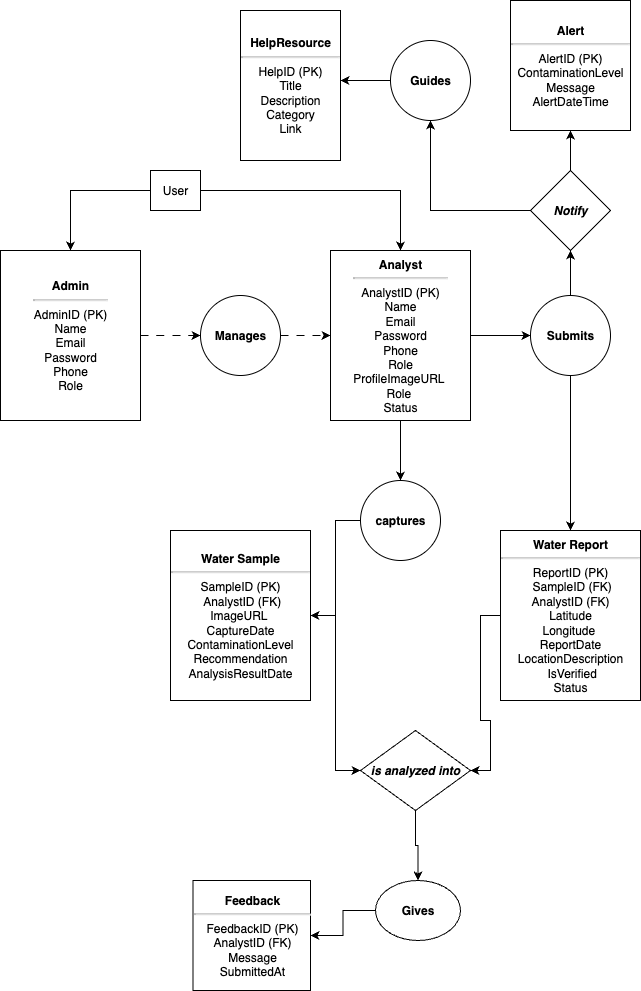

The diagram above was exported from draw.io. Its source (the exported page's mxGraphModel, read from the mxfile embedded in the PNG):
<mxGraphModel dx="1952" dy="1260" grid="1" gridSize="10" guides="1" tooltips="1" connect="1" arrows="1" fold="1" page="1" pageScale="1" pageWidth="827" pageHeight="1169" math="0" shadow="0">
  <root>
    <mxCell id="0" />
    <mxCell id="1" parent="0" />
    <mxCell id="xXluw3yePnhuWZpifH2S-10" value="" style="edgeStyle=orthogonalEdgeStyle;rounded=0;orthogonalLoop=1;jettySize=auto;html=1;" edge="1" parent="1" source="xXluw3yePnhuWZpifH2S-2" target="xXluw3yePnhuWZpifH2S-9">
      <mxGeometry relative="1" as="geometry" />
    </mxCell>
    <mxCell id="xXluw3yePnhuWZpifH2S-12" value="" style="edgeStyle=orthogonalEdgeStyle;rounded=0;orthogonalLoop=1;jettySize=auto;html=1;" edge="1" parent="1" source="xXluw3yePnhuWZpifH2S-2" target="xXluw3yePnhuWZpifH2S-11">
      <mxGeometry relative="1" as="geometry" />
    </mxCell>
    <mxCell id="xXluw3yePnhuWZpifH2S-2" value="User" style="rounded=0;whiteSpace=wrap;html=1;" vertex="1" parent="1">
      <mxGeometry x="330" y="260" width="50" height="40" as="geometry" />
    </mxCell>
    <mxCell id="xXluw3yePnhuWZpifH2S-17" value="" style="edgeStyle=orthogonalEdgeStyle;rounded=0;orthogonalLoop=1;jettySize=auto;html=1;curved=1;startSize=11;flowAnimation=1;" edge="1" parent="1" source="xXluw3yePnhuWZpifH2S-9" target="xXluw3yePnhuWZpifH2S-16">
      <mxGeometry relative="1" as="geometry" />
    </mxCell>
    <mxCell id="xXluw3yePnhuWZpifH2S-9" value="&lt;b&gt;Admin&lt;/b&gt;&lt;div&gt;&lt;hr&gt;&lt;img style=&quot;width: 18px; height: 28px; padding: 0px; position: absolute; cursor: copy; left: 1207px; top: 927px; opacity: 0.15; visibility: visible;&quot; title=&quot;Click to connect and clone (ctrl+click to clone, shift+click to connect). Drag to connect (ctrl+drag to clone).&quot; border=&quot;0&quot; src=&quot;data:image/svg+xml,(base64 omitted: 476 chars)&quot;&gt;&lt;img style=&quot;width: 18px; height: 28px; padding: 0px; position: absolute; cursor: copy; left: 1207px; top: 927px; opacity: 0.15; visibility: visible;&quot; title=&quot;Click to connect and clone (ctrl+click to clone, shift+click to connect). Drag to connect (ctrl+drag to clone).&quot; border=&quot;0&quot; src=&quot;data:image/svg+xml,(base64 omitted: 476 chars)&quot;&gt;&lt;img style=&quot;width: 18px; height: 28px; padding: 0px; position: absolute; cursor: copy; left: 1207px; top: 927px; opacity: 0.15; visibility: visible;&quot; title=&quot;Click to connect and clone (ctrl+click to clone, shift+click to connect). Drag to connect (ctrl+drag to clone).&quot; border=&quot;0&quot; src=&quot;data:image/svg+xml,(base64 omitted: 476 chars)&quot;&gt;&lt;img style=&quot;width: 18px; height: 28px; padding: 0px; position: absolute; cursor: copy; left: 1207px; top: 927px; opacity: 0.15; visibility: visible;&quot; title=&quot;Click to connect and clone (ctrl+click to clone, shift+click to connect). Drag to connect (ctrl+drag to clone).&quot; border=&quot;0&quot; src=&quot;data:image/svg+xml,(base64 omitted: 476 chars)&quot;&gt;&lt;div&gt;AdminID (PK)&lt;/div&gt;&lt;div&gt;Name&lt;/div&gt;&lt;div&gt;Email&lt;/div&gt;&lt;div&gt;Password&lt;/div&gt;&lt;div&gt;Phone&lt;/div&gt;&lt;div&gt;Role&lt;/div&gt;&lt;img style=&quot;width: 18px; height: 28px; padding: 0px; position: absolute; cursor: copy; left: 1207px; top: 927px; opacity: 0.15; visibility: visible;&quot; title=&quot;Click to connect and clone (ctrl+click to clone, shift+click to connect). Drag to connect (ctrl+drag to clone).&quot; border=&quot;0&quot; src=&quot;data:image/svg+xml,(base64 omitted: 476 chars)&quot;&gt;&lt;img style=&quot;width: 18px; height: 28px; padding: 0px; position: absolute; cursor: copy; left: 1207px; top: 927px; opacity: 0.15; visibility: visible;&quot; title=&quot;Click to connect and clone (ctrl+click to clone, shift+click to connect). Drag to connect (ctrl+drag to clone).&quot; border=&quot;0&quot; src=&quot;data:image/svg+xml,(base64 omitted: 476 chars)&quot;&gt;&lt;/div&gt;" style="whiteSpace=wrap;html=1;rounded=0;" vertex="1" parent="1">
      <mxGeometry x="180" y="340" width="140" height="170" as="geometry" />
    </mxCell>
    <mxCell id="xXluw3yePnhuWZpifH2S-22" value="" style="edgeStyle=orthogonalEdgeStyle;rounded=0;orthogonalLoop=1;jettySize=auto;html=1;" edge="1" parent="1" source="xXluw3yePnhuWZpifH2S-11" target="xXluw3yePnhuWZpifH2S-21">
      <mxGeometry relative="1" as="geometry" />
    </mxCell>
    <mxCell id="xXluw3yePnhuWZpifH2S-35" value="" style="edgeStyle=orthogonalEdgeStyle;rounded=0;orthogonalLoop=1;jettySize=auto;html=1;" edge="1" parent="1" source="xXluw3yePnhuWZpifH2S-11" target="xXluw3yePnhuWZpifH2S-34">
      <mxGeometry relative="1" as="geometry" />
    </mxCell>
    <mxCell id="xXluw3yePnhuWZpifH2S-37" value="" style="edgeStyle=orthogonalEdgeStyle;rounded=0;orthogonalLoop=1;jettySize=auto;html=1;" edge="1" parent="1" source="xXluw3yePnhuWZpifH2S-11" target="xXluw3yePnhuWZpifH2S-21">
      <mxGeometry relative="1" as="geometry" />
    </mxCell>
    <mxCell id="xXluw3yePnhuWZpifH2S-11" value="&lt;b&gt;Analyst&lt;/b&gt;&lt;hr&gt;&lt;div&gt;AnalystID (PK)&lt;/div&gt;&lt;div&gt;Name&lt;/div&gt;&lt;div&gt;Email&lt;/div&gt;&lt;div&gt;Password&lt;/div&gt;&lt;div&gt;Phone&lt;/div&gt;&lt;div&gt;Role&lt;/div&gt;&lt;div&gt;ProfileImageURL&amp;nbsp;&lt;/div&gt;&lt;div&gt;Role&amp;nbsp;&lt;/div&gt;&lt;div&gt;Status&lt;/div&gt;" style="whiteSpace=wrap;html=1;rounded=0;" vertex="1" parent="1">
      <mxGeometry x="510" y="340" width="140" height="170" as="geometry" />
    </mxCell>
    <mxCell id="xXluw3yePnhuWZpifH2S-20" style="edgeStyle=orthogonalEdgeStyle;rounded=0;orthogonalLoop=1;jettySize=auto;html=1;entryX=0;entryY=0.5;entryDx=0;entryDy=0;flowAnimation=1;" edge="1" parent="1" source="xXluw3yePnhuWZpifH2S-16" target="xXluw3yePnhuWZpifH2S-11">
      <mxGeometry relative="1" as="geometry" />
    </mxCell>
    <mxCell id="xXluw3yePnhuWZpifH2S-16" value="&lt;b&gt;Manages&lt;/b&gt;" style="ellipse;whiteSpace=wrap;html=1;rounded=0;" vertex="1" parent="1">
      <mxGeometry x="380" y="385" width="80" height="80" as="geometry" />
    </mxCell>
    <mxCell id="xXluw3yePnhuWZpifH2S-25" style="edgeStyle=orthogonalEdgeStyle;rounded=0;orthogonalLoop=1;jettySize=auto;html=1;entryX=1;entryY=0.5;entryDx=0;entryDy=0;" edge="1" parent="1" source="xXluw3yePnhuWZpifH2S-21" target="xXluw3yePnhuWZpifH2S-23">
      <mxGeometry relative="1" as="geometry" />
    </mxCell>
    <mxCell id="xXluw3yePnhuWZpifH2S-21" value="&lt;b&gt;captures&lt;/b&gt;" style="ellipse;whiteSpace=wrap;html=1;rounded=0;" vertex="1" parent="1">
      <mxGeometry x="540" y="570" width="80" height="80" as="geometry" />
    </mxCell>
    <mxCell id="xXluw3yePnhuWZpifH2S-33" style="edgeStyle=orthogonalEdgeStyle;rounded=0;orthogonalLoop=1;jettySize=auto;html=1;entryX=0;entryY=0.5;entryDx=0;entryDy=0;" edge="1" parent="1" source="xXluw3yePnhuWZpifH2S-23" target="xXluw3yePnhuWZpifH2S-28">
      <mxGeometry relative="1" as="geometry" />
    </mxCell>
    <mxCell id="xXluw3yePnhuWZpifH2S-23" value="&lt;b&gt;Water Sample&lt;/b&gt;&lt;br&gt;&lt;hr&gt;&lt;div&gt;SampleID (PK)&lt;/div&gt;&lt;div&gt;&amp;nbsp;AnalystID (FK) ImageURL&amp;nbsp;&lt;/div&gt;&lt;div&gt;CaptureDate ContaminationLevel Recommendation AnalysisResultDate&lt;/div&gt;" style="whiteSpace=wrap;html=1;rounded=0;" vertex="1" parent="1">
      <mxGeometry x="350" y="620" width="140" height="170" as="geometry" />
    </mxCell>
    <mxCell id="xXluw3yePnhuWZpifH2S-31" style="edgeStyle=orthogonalEdgeStyle;rounded=0;orthogonalLoop=1;jettySize=auto;html=1;entryX=1;entryY=0.5;entryDx=0;entryDy=0;" edge="1" parent="1" source="xXluw3yePnhuWZpifH2S-26" target="xXluw3yePnhuWZpifH2S-28">
      <mxGeometry relative="1" as="geometry" />
    </mxCell>
    <mxCell id="xXluw3yePnhuWZpifH2S-26" value="&lt;div&gt;&lt;b&gt;Water Report&lt;/b&gt;&lt;br&gt;&lt;/div&gt;&lt;hr&gt;ReportID (PK)&lt;div&gt;&amp;nbsp;SampleID (FK)&lt;/div&gt;&lt;div&gt;AnalystID (FK)&lt;/div&gt;&lt;div&gt;Latitude&lt;/div&gt;&lt;div&gt;Longitude&amp;nbsp;&lt;/div&gt;&lt;div&gt;ReportDate LocationDescription&lt;/div&gt;&lt;div&gt;&amp;nbsp;IsVerified&lt;/div&gt;&lt;div&gt;Status&lt;/div&gt;" style="whiteSpace=wrap;html=1;rounded=0;noLabel=0;rotatable=1;" vertex="1" parent="1">
      <mxGeometry x="680" y="620" width="140" height="170" as="geometry" />
    </mxCell>
    <mxCell id="xXluw3yePnhuWZpifH2S-40" value="" style="edgeStyle=orthogonalEdgeStyle;rounded=0;orthogonalLoop=1;jettySize=auto;html=1;" edge="1" parent="1" source="xXluw3yePnhuWZpifH2S-28" target="xXluw3yePnhuWZpifH2S-39">
      <mxGeometry relative="1" as="geometry" />
    </mxCell>
    <mxCell id="xXluw3yePnhuWZpifH2S-28" value="&lt;i&gt;&lt;b&gt;is analyzed into&lt;/b&gt;&lt;/i&gt;" style="rhombus;whiteSpace=wrap;html=1;rounded=0;" vertex="1" parent="1">
      <mxGeometry x="540" y="820" width="110" height="80" as="geometry" />
    </mxCell>
    <mxCell id="xXluw3yePnhuWZpifH2S-36" style="edgeStyle=orthogonalEdgeStyle;rounded=0;orthogonalLoop=1;jettySize=auto;html=1;entryX=0.5;entryY=0;entryDx=0;entryDy=0;" edge="1" parent="1" source="xXluw3yePnhuWZpifH2S-34" target="xXluw3yePnhuWZpifH2S-26">
      <mxGeometry relative="1" as="geometry" />
    </mxCell>
    <mxCell id="xXluw3yePnhuWZpifH2S-45" value="" style="edgeStyle=orthogonalEdgeStyle;rounded=0;orthogonalLoop=1;jettySize=auto;html=1;" edge="1" parent="1" source="xXluw3yePnhuWZpifH2S-34" target="xXluw3yePnhuWZpifH2S-44">
      <mxGeometry relative="1" as="geometry" />
    </mxCell>
    <mxCell id="xXluw3yePnhuWZpifH2S-34" value="&lt;b&gt;Submits&lt;/b&gt;" style="ellipse;whiteSpace=wrap;html=1;rounded=0;" vertex="1" parent="1">
      <mxGeometry x="710" y="385" width="80" height="80" as="geometry" />
    </mxCell>
    <mxCell id="xXluw3yePnhuWZpifH2S-43" value="" style="edgeStyle=orthogonalEdgeStyle;rounded=0;orthogonalLoop=1;jettySize=auto;html=1;" edge="1" parent="1" source="xXluw3yePnhuWZpifH2S-39" target="xXluw3yePnhuWZpifH2S-42">
      <mxGeometry relative="1" as="geometry" />
    </mxCell>
    <mxCell id="xXluw3yePnhuWZpifH2S-39" value="&lt;b&gt;Gives&lt;/b&gt;" style="ellipse;whiteSpace=wrap;html=1;rounded=0;" vertex="1" parent="1">
      <mxGeometry x="555" y="970" width="85" height="60" as="geometry" />
    </mxCell>
    <mxCell id="xXluw3yePnhuWZpifH2S-42" value="&lt;b&gt;Feedback&lt;/b&gt;&lt;hr&gt;FeedbackID (PK) AnalystID (FK) Message SubmittedAt" style="whiteSpace=wrap;html=1;rounded=0;" vertex="1" parent="1">
      <mxGeometry x="372.5" y="970" width="117.5" height="110" as="geometry" />
    </mxCell>
    <mxCell id="xXluw3yePnhuWZpifH2S-47" value="" style="edgeStyle=orthogonalEdgeStyle;rounded=0;orthogonalLoop=1;jettySize=auto;html=1;" edge="1" parent="1" source="xXluw3yePnhuWZpifH2S-44" target="xXluw3yePnhuWZpifH2S-46">
      <mxGeometry relative="1" as="geometry" />
    </mxCell>
    <mxCell id="xXluw3yePnhuWZpifH2S-49" value="" style="edgeStyle=orthogonalEdgeStyle;rounded=10;orthogonalLoop=1;jettySize=auto;html=1;" edge="1" parent="1" source="xXluw3yePnhuWZpifH2S-44" target="xXluw3yePnhuWZpifH2S-48">
      <mxGeometry relative="1" as="geometry" />
    </mxCell>
    <mxCell id="xXluw3yePnhuWZpifH2S-44" value="&lt;b&gt;&lt;i&gt;Notify&lt;/i&gt;&lt;/b&gt;" style="rhombus;whiteSpace=wrap;html=1;rounded=0;" vertex="1" parent="1">
      <mxGeometry x="710" y="260" width="80" height="80" as="geometry" />
    </mxCell>
    <mxCell id="xXluw3yePnhuWZpifH2S-46" value="&lt;b&gt;Alert&lt;/b&gt;&lt;hr&gt;AlertID (PK) ContaminationLevel Message AlertDateTime" style="whiteSpace=wrap;html=1;rounded=0;" vertex="1" parent="1">
      <mxGeometry x="690" y="90" width="120" height="130" as="geometry" />
    </mxCell>
    <mxCell id="xXluw3yePnhuWZpifH2S-51" value="" style="edgeStyle=orthogonalEdgeStyle;rounded=0;orthogonalLoop=1;jettySize=auto;html=1;" edge="1" parent="1" source="xXluw3yePnhuWZpifH2S-48" target="xXluw3yePnhuWZpifH2S-50">
      <mxGeometry relative="1" as="geometry">
        <Array as="points">
          <mxPoint x="520" y="170" />
          <mxPoint x="520" y="165" />
        </Array>
      </mxGeometry>
    </mxCell>
    <mxCell id="xXluw3yePnhuWZpifH2S-48" value="&lt;b&gt;Guides&lt;/b&gt;" style="ellipse;whiteSpace=wrap;html=1;rounded=0;" vertex="1" parent="1">
      <mxGeometry x="570" y="130" width="80" height="80" as="geometry" />
    </mxCell>
    <mxCell id="xXluw3yePnhuWZpifH2S-50" value="&lt;b&gt;HelpResource&lt;/b&gt;&lt;hr&gt;HelpID (PK)&lt;div&gt;&amp;nbsp;Title&amp;nbsp;&lt;div&gt;Description Category&lt;div&gt;Link&lt;/div&gt;&lt;/div&gt;&lt;/div&gt;" style="whiteSpace=wrap;html=1;rounded=0;" vertex="1" parent="1">
      <mxGeometry x="420" y="100" width="100" height="150" as="geometry" />
    </mxCell>
  </root>
</mxGraphModel>